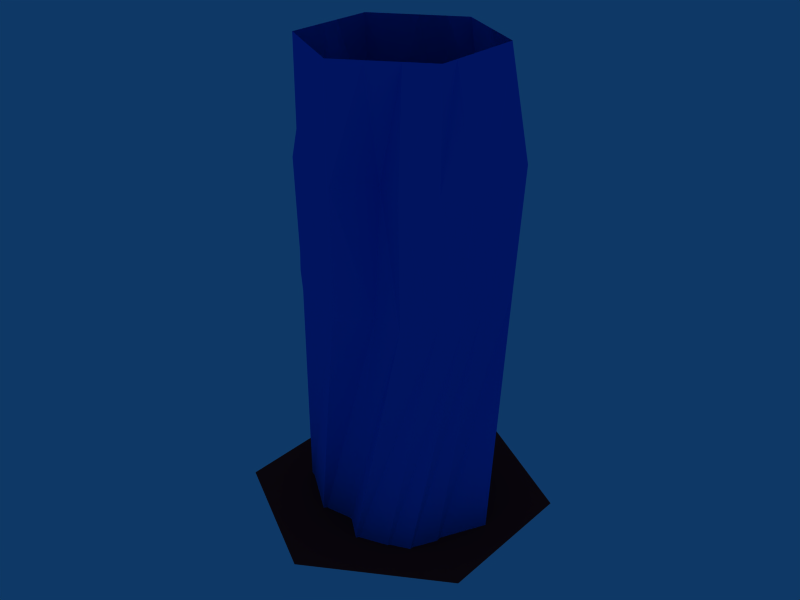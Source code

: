 # Source: HexCellWall.blend  (saved by Blender 2.49.2; exported with 4.5.12 LTS)
import bpy
from mathutils import Matrix  # noqa: F401  (used for matrix-valued properties, if any)

bpy.ops.wm.read_factory_settings(use_empty=True)
scene = bpy.context.scene
scene.name = 'Scene'

# ---- collections
col_collection_1 = bpy.data.collections.new('Collection 1'); scene.collection.children.link(col_collection_1)

# ---- materials (node trees are filled in below, after node groups)
mat_wall = bpy.data.materials.new('Wall')
mat_wall.alpha_threshold = 0.0
mat_wall.diffuse_color = (0.03804, 0.3608, 0.9253, 1.0)
mat_wall.roughness = 0.5
mat_wall.line_color = (0.0, 0.0, 0.0, 1.0)
mat_glow = bpy.data.materials.new('Glow')
mat_glow.alpha_threshold = 0.0
mat_glow.diffuse_color = (0.7773, 0.1185, 0.1185, 1.0)
mat_glow.roughness = 0.5
mat_glow.line_color = (0.0, 0.0, 0.0, 1.0)

# ---- material node trees

# ---- world
world_world = bpy.data.worlds.new('World'); scene.world = world_world
world_world.color = (0.05656, 0.2208, 0.4)
world_world.use_sun_shadow = False
world_world.sun_shadow_jitter_overblur = 0.0
world_world.cycles.sampling_method = 'MANUAL'
world_world.cycles.sample_map_resolution = 256

# ---- meshes
me_test = bpy.data.meshes.new('test')
me_test.from_pydata([(-0.866, 0.5, 0.0), (-0.866, -0.5, 0.0), (8.742e-08, -1.0, 0.0), (0.866, -0.5, 0.0), (0.866, 0.5, 0.0), (0.04097, 1.0, 0.0), (-0.9464, 0.6376, -1.169), (-0.866, -0.5, -1.169), (8.742e-08, -1.0, -1.169), (0.866, -0.5, -1.169), (1.0, 0.6522, -1.169), (0.164, 1.107, -1.169), (-0.4157, -0.76, 0.0), (-0.77, -0.6629, -1.136), (-0.866, 0.1, 0.0), (-0.7769, 0.09527, -1.114), (-0.408, 0.7525, 0.0), (-0.6363, 0.7525, -1.044), (0.4576, 0.7475, 0.0), (0.4557, 0.7475, -1.169), (0.866, 0.005, 0.0), (1.081, 0.005, -1.169), (0.5716, -0.67, 0.0), (0.6665, -0.8314, -1.169), (0.2858, -0.835, 0.0), (0.2858, -0.6313, -1.169), (-0.866, -0.095, 0.0), (-0.842, -0.09027, -1.225), (-0.1543, 0.8923, 0.0), (-0.298, 1.058, -1.278), (0.866, -0.303, 0.0), (1.114, -0.303, -1.169), (-0.9131, 0.5805, -2.485), (-0.8802, -0.5158, -2.399), (8.742e-08, -1.0, -2.485), (0.866, -0.5, -2.485), (0.9444, 0.589, -2.485), (0.1101, 1.062, -2.485), (-0.6088, -0.76, -2.45), (-0.798, 0.09169, -2.44), (-0.543, 0.7525, -2.412), (0.4551, 0.7475, -2.485), (0.9919, 0.005, -2.485), (0.6271, -0.7644, -2.485), (0.2858, -0.7159, -2.485), (-0.8679, -0.08669, -2.531), (-0.2406, 0.989, -2.549), (1.011, -0.303, -2.485), (-0.3004, 0.6948, -2.922), (-0.2678, 0.6417, -2.993), (0.02362, -0.01036, -4.978), (1.412, -0.8173, -4.978), (0.05531, 1.649, -4.978), (-1.436, -0.8173, -4.978), (-0.01206, -1.639, -4.978), (1.412, 0.8268, -4.978), (-1.436, 0.8268, -4.978), (-1.017, 0.03596, -5.173), (-0.9774, -0.3756, -5.224), (-0.4587, -0.7705, -5.259), (-0.4748, 0.9842, -5.259), (-0.6315, 0.5092, -5.214), (-0.07096, 0.9377, -5.186), (1.107, 0.02463, -5.259), (0.7742, 0.4139, -5.259), (0.645, 0.8609, -5.259), (0.8436, -0.4961, -5.259), (0.4739, -0.8595, -5.259), (0.1333, -0.9598, -5.259), (-0.1313, -0.7408, -5.259), (-0.7837, 0.394, -5.304), (0.309, 0.9812, -5.323), (0.6996, -0.7678, -5.259)], [], [(7, 13, 12, 1), (13, 8, 2, 12), (14, 0, 6, 15), (0, 16, 17, 6), (10, 19, 18, 4), (19, 11, 5, 18), (21, 10, 4, 20), (23, 9, 3, 22), (8, 25, 24, 2), (25, 23, 22, 24), (15, 27, 26, 14), (27, 7, 1, 26), (16, 28, 29, 17), (28, 5, 11, 29), (9, 31, 30, 3), (31, 21, 20, 30), (38, 13, 7, 33), (34, 8, 13, 38), (39, 15, 6, 32), (17, 40, 32, 6), (41, 19, 10, 36), (37, 11, 19, 41), (36, 10, 21, 42), (35, 9, 23, 43), (44, 25, 8, 34), (43, 23, 25, 44), (45, 27, 15, 39), (33, 7, 27, 45), (29, 46, 40, 17), (11, 37, 46, 29), (47, 31, 9, 35), (42, 21, 31, 47), (50, 53, 56), (50, 56, 52), (50, 52, 55), (50, 55, 51), (50, 51, 54), (50, 54, 53), (38, 33, 57, 58), (34, 38, 58, 59), (39, 32, 60, 61), (32, 40, 62, 60), (41, 36, 63, 64), (37, 41, 64, 65), (36, 42, 66, 63), (35, 43, 68, 67), (44, 34, 59, 69), (43, 44, 69, 68), (45, 39, 61, 70), (33, 45, 70, 57), (40, 46, 71, 62), (46, 37, 65, 71), (47, 35, 67, 72), (42, 47, 72, 66)])
me_test.polygons.foreach_set('use_smooth', [0, 0, 0, 0, 0, 0, 0, 0, 0, 0, 0, 0, 0, 0, 0, 0, 0, 0, 0, 0, 0, 0, 0, 0, 0, 0, 0, 0, 0, 0, 0, 0, 1, 1, 1, 1, 1, 1, 0, 0, 0, 0, 0, 0, 0, 0, 0, 0, 0, 0, 0, 0, 0, 0])
me_test.polygons.foreach_set('material_index', [0, 0, 0, 0, 0, 0, 0, 0, 0, 0, 0, 0, 0, 0, 0, 0, 0, 0, 0, 0, 0, 0, 0, 0, 0, 0, 0, 0, 0, 0, 0, 0, 1, 1, 1, 1, 1, 1, 0, 0, 0, 0, 0, 0, 0, 0, 0, 0, 0, 0, 0, 0, 0, 0])
_uv = me_test.uv_layers.new(name='UVTex')
_uv.uv.foreach_set('vector', [0.05872, 0.5709, 0.08624, 0.575, 0.1489, 0.7381, 0.07133, 0.7424, 0.08624, 0.575, 0.2016, 0.5663, 0.2192, 0.7318, 0.1489, 0.7381, 0.8677, 0.7586, 0.8088, 0.7489, 0.8176, 0.5824, 0.8928, 0.5998, 0.8088, 0.7489, 0.7308, 0.743, 0.7721, 0.5968, 0.8176, 0.5824, 0.5249, 0.5634, 0.5945, 0.5685, 0.5833, 0.7318, 0.512, 0.726, 0.5945, 0.5685, 0.6541, 0.5715, 0.6565, 0.7354, 0.5833, 0.7318, 0.4455, 0.5619, 0.5249, 0.5634, 0.512, 0.726, 0.4378, 0.7243, 0.3167, 0.5607, 0.3653, 0.5617, 0.3653, 0.7218, 0.3161, 0.721, 0.2016, 0.5663, 0.263, 0.563, 0.2673, 0.7267, 0.2192, 0.7318, 0.263, 0.563, 0.3167, 0.5607, 0.3161, 0.721, 0.2673, 0.7267, 0.8928, 0.5998, 0.9226, 0.5873, 0.8961, 0.763, 0.8677, 0.7586, 0.9226, 0.5873, 0.9825, 0.6022, 0.9551, 0.7725, 0.8961, 0.763, 0.7308, 0.743, 0.6889, 0.7392, 0.7147, 0.5604, 0.7721, 0.5968, 0.6889, 0.7392, 0.6565, 0.7354, 0.6541, 0.5715, 0.7147, 0.5604, 0.3653, 0.5617, 0.4057, 0.5606, 0.393, 0.7218, 0.3653, 0.7218, 0.4057, 0.5606, 0.4455, 0.5619, 0.4378, 0.7243, 0.393, 0.7218, 0.1134, 0.3865, 0.08624, 0.575, 0.05872, 0.5709, 0.06148, 0.3925, 0.2053, 0.3827, 0.2016, 0.5663, 0.08624, 0.575, 0.1134, 0.3865, 0.9034, 0.4044, 0.8928, 0.5998, 0.8176, 0.5824, 0.8304, 0.3995, 0.7721, 0.5968, 0.772, 0.4078, 0.8304, 0.3995, 0.8176, 0.5824, 0.6023, 0.3903, 0.5945, 0.5685, 0.5249, 0.5634, 0.5311, 0.3881, 0.6676, 0.394, 0.6541, 0.5715, 0.5945, 0.5685, 0.6023, 0.3903, 0.5311, 0.3881, 0.5249, 0.5634, 0.4455, 0.5619, 0.4497, 0.382, 0.3638, 0.3796, 0.3653, 0.5617, 0.3167, 0.5607, 0.313, 0.3805, 0.2621, 0.3814, 0.263, 0.563, 0.2016, 0.5663, 0.2053, 0.3827, 0.313, 0.3805, 0.3167, 0.5607, 0.263, 0.563, 0.2621, 0.3814, 0.9381, 0.3879, 0.9226, 0.5873, 0.8928, 0.5998, 0.9034, 0.4044, 1.0, 0.4124, 0.9825, 0.6022, 0.9226, 0.5873, 0.9381, 0.3879, 0.7147, 0.5604, 0.7186, 0.3874, 0.772, 0.4078, 0.7721, 0.5968, 0.6541, 0.5715, 0.6676, 0.394, 0.7186, 0.3874, 0.7147, 0.5604, 0.4032, 0.3801, 0.4057, 0.5606, 0.3653, 0.5617, 0.3638, 0.3796, 0.4497, 0.382, 0.4455, 0.5619, 0.4057, 0.5606, 0.4032, 0.3801, 0.4226, 0.5076, 0.433, 0.0, 0.866, 0.25, 0.4226, 0.5076, 0.866, 0.25, 0.8558, 0.7677, 0.4226, 0.5076, 0.8558, 0.7677, 0.433, 1.0, 0.4226, 0.5076, 0.433, 1.0, 4.093e-08, 0.75, 0.4226, 0.5076, 4.093e-08, 0.75, 0.0, 0.25, 0.4226, 0.5076, 0.0, 0.25, 0.433, 0.0, 0.1134, 0.3865, 0.06148, 0.3925, 0.0, 0.005971, 0.0574, 0.001362, 0.2053, 0.3827, 0.1134, 0.3865, 0.0574, 0.001362, 0.1477, 0.000919, 0.9034, 0.4044, 0.8304, 0.3995, 0.7678, 0.01485, 0.8367, 0.02373, 0.8304, 0.3995, 0.772, 0.4078, 0.7118, 0.02541, 0.7678, 0.01485, 0.6023, 0.3903, 0.5311, 0.3881, 0.4764, 0.008379, 0.5462, 0.01088, 0.6676, 0.394, 0.6023, 0.3903, 0.5462, 0.01088, 0.6097, 0.01047, 0.5311, 0.3881, 0.4497, 0.382, 0.3975, 0.006529, 0.4764, 0.008379, 0.3638, 0.3796, 0.313, 0.3805, 0.2483, 0.0, 0.2981, 0.001773, 0.2621, 0.3814, 0.2053, 0.3827, 0.1477, 0.000919, 0.199, 0.00199, 0.313, 0.3805, 0.2621, 0.3814, 0.199, 0.00199, 0.2483, 0.0, 0.9381, 0.3879, 0.9034, 0.4044, 0.8367, 0.02373, 0.8826, 5.907e-07, 1.0, 0.4124, 0.9381, 0.3879, 0.8826, 5.907e-07, 0.941, 0.01854, 0.772, 0.4078, 0.7186, 0.3874, 0.6601, 0.004321, 0.7118, 0.02541, 0.7186, 0.3874, 0.6676, 0.394, 0.6097, 0.01047, 0.6601, 0.004321, 0.4032, 0.3801, 0.3638, 0.3796, 0.2981, 0.001773, 0.348, 0.003829, 0.4497, 0.382, 0.4032, 0.3801, 0.348, 0.003829, 0.3975, 0.006529])
me_test.materials.append(mat_wall)
me_test.materials.append(mat_glow)
me_test.use_remesh_preserve_volume = False
me_test.use_remesh_preserve_attributes = False
me_test.use_mirror_vertex_groups = False
me_test.update()

# ---- objects
ob_mesh = bpy.data.objects.new('Mesh', me_test)

# ---- transforms, parenting, visibility, modifiers, constraints
ob_mesh.location = (0.0, 0.0, 0.0)
ob_mesh.lock_rotations_4d = False
ob_mesh.empty_display_type = 'ARROWS'
ob_mesh.lineart.crease_threshold = 0.0

# ---- collection membership
col_collection_1.objects.link(ob_mesh)

# ---- scene / render settings (as saved in the file)
scene.frame_start = 1; scene.frame_end = 250; scene.frame_set(1)
scene.render.engine = 'BLENDER_EEVEE_NEXT'
scene.render.image_settings.file_format = 'JPEG'
scene.render.image_settings.color_mode = 'RGB'
scene.render.image_settings.compression = 90
scene.render.resolution_x = 800
scene.render.resolution_y = 600
scene.render.pixel_aspect_x = 100.0
scene.render.pixel_aspect_y = 100.0
scene.render.fps = 25
scene.render.dither_intensity = 0.0
scene.render.use_compositing = False
scene.render.use_sequencer = False
scene.render.bake_margin = 2
scene.render.bake_bias = 0.0
scene.render.use_stamp_time = False
scene.render.use_stamp_date = False
scene.render.use_stamp_frame = False
scene.render.use_stamp_camera = False
scene.render.use_stamp_scene = False
scene.render.use_stamp_filename = False
scene.render.use_stamp_render_time = False
scene.render.stamp_font_size = 0
scene.cycles.use_denoising = False
scene.cycles.samples = 10
scene.cycles.sampling_pattern = 'TABULATED_SOBOL'
scene.cycles.light_sampling_threshold = 0.0
scene.cycles.use_adaptive_sampling = False
scene.cycles.use_light_tree = False
scene.cycles.blur_glossy = 0.0
scene.cycles.volume_bounces = 1
scene.cycles.pixel_filter_type = 'GAUSSIAN'
scene.cycles.sample_clamp_indirect = 0.0
scene.view_settings.view_transform = 'Raw'
bpy.context.view_layer.update()

# ---- added for rendering (the .blend has no active camera): camera
cam_auto = bpy.data.cameras.new('AutoCamera')
cam_auto.lens = 50.0
cam_auto.sensor_width = 36.0
cam_auto.clip_end = 1000.0
ob_auto_camera = bpy.data.objects.new('AutoCamera', cam_auto)
scene.collection.objects.link(ob_auto_camera)
ob_auto_camera.location = (6.34809, -7.62745, 2.42673)
ob_auto_camera.rotation_euler = (1.09748, -7.21219e-08, 0.694738)
scene.camera = ob_auto_camera
bpy.context.view_layer.update()
